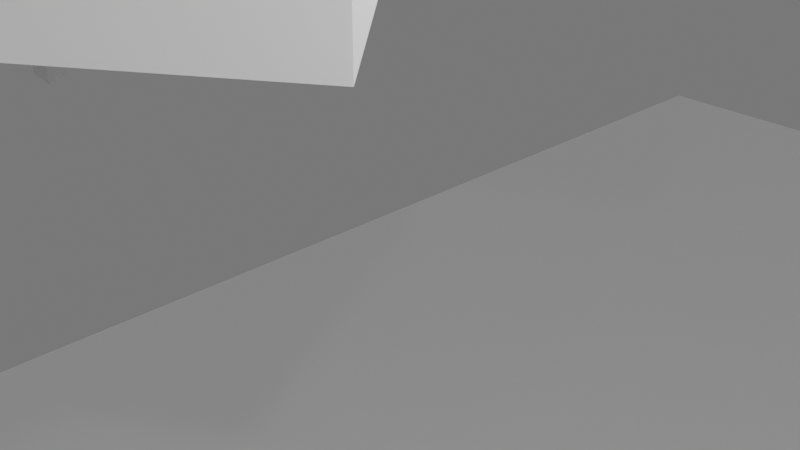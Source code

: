 # Source: Slime.blend  (saved by Blender 4.1.24; exported with 4.5.12 LTS)
import bpy
from mathutils import Matrix  # noqa: F401  (used for matrix-valued properties, if any)

bpy.ops.wm.read_factory_settings(use_empty=True)
scene = bpy.context.scene
scene.name = 'Scene'

# ---- collections
col_collection = bpy.data.collections.new('Collection'); scene.collection.children.link(col_collection)

# ---- materials (node trees are filled in below, after node groups)
mat_material_001 = bpy.data.materials.new('Material.001')
mat_material_001.use_transparent_shadow = False
mat_material_002 = bpy.data.materials.new('Material.002')
mat_material_002.use_transparent_shadow = False
mat_material_003 = bpy.data.materials.new('Material.003')
mat_material_003.use_transparent_shadow = False

# ---- material node trees
mat_material_001.use_nodes = True; mat_material_001.node_tree.nodes.clear()
_N = mat_material_001.node_tree.nodes; _L = mat_material_001.node_tree.links
n0 = _N.new('ShaderNodeBsdfPrincipled'); n0.name = 'Principled BSDF'; n0.location = (10, 300)
n0.inputs[0].default_value = (0.0, 0.0, 0.0, 1.0)
n0.inputs[1].default_value = 0.04724
n0.inputs[2].default_value = 0.0
n1 = _N.new('ShaderNodeOutputMaterial'); n1.name = 'Material Output'; n1.location = (300, 300)
_L.new(n0.outputs[0], n1.inputs[0])
n1.is_active_output = True
mat_material_002.use_nodes = True; mat_material_002.node_tree.nodes.clear()
_N = mat_material_002.node_tree.nodes; _L = mat_material_002.node_tree.links
n0 = _N.new('ShaderNodeBsdfPrincipled'); n0.name = 'Principled BSDF'; n0.location = (10, 300)
n0.inputs[0].default_value = (0.001453, 0.8002, 0.0, 1.0)
n0.inputs[2].default_value = 0.08268
n1 = _N.new('ShaderNodeOutputMaterial'); n1.name = 'Material Output'; n1.location = (300, 300)
_L.new(n0.outputs[0], n1.inputs[0])
n1.is_active_output = True
mat_material_003.use_nodes = True; mat_material_003.node_tree.nodes.clear()
_N = mat_material_003.node_tree.nodes; _L = mat_material_003.node_tree.links
n0 = _N.new('ShaderNodeBsdfPrincipled'); n0.name = 'Principled BSDF'; n0.location = (10, 300)
n1 = _N.new('ShaderNodeOutputMaterial'); n1.name = 'Material Output'; n1.location = (300, 300)
_L.new(n0.outputs[0], n1.inputs[0])
n1.is_active_output = True

# ---- world
world_world = bpy.data.worlds.new('World'); scene.world = world_world
world_world.use_nodes = True; world_world.node_tree.nodes.clear()
_N = world_world.node_tree.nodes; _L = world_world.node_tree.links
n0 = _N.new('ShaderNodeOutputWorld'); n0.name = 'World Output'; n0.location = (300, 300)
n1 = _N.new('ShaderNodeBackground'); n1.name = 'Background'; n1.location = (10, 300)
n1.inputs[0].default_value = (0.1887, 0.1887, 0.1887, 1.0)
_L.new(n1.outputs[0], n0.inputs[0])
n0.is_active_output = True
world_world.color = (0.05088, 0.05088, 0.05088)
world_world.use_sun_shadow = False
world_world.sun_shadow_jitter_overblur = 0.0

# ---- cameras
cam_camera = bpy.data.cameras.new('Camera')
cam_camera.clip_end = 100.0
cam_camera.ortho_scale = 7.314

# ---- lights
light_light = bpy.data.lights.new('Light', 'POINT')
light_light.transmission_factor = 0.0
light_light.energy = 1000.0
light_light.shadow_soft_size = 0.1
light_light.shadow_maximum_resolution = 0.006
light_light.use_absolute_resolution = True
light_sun = bpy.data.lights.new('Sun', 'SUN')
light_sun.transmission_factor = 0.0
light_sun.energy = 1.0

# ---- meshes
me_cube_002 = bpy.data.meshes.new('Cube.002')
me_cube_002.from_pydata([], [], [])
_uv = me_cube_002.uv_layers.new(name='UVMap')
_uv.uv.foreach_set('vector', [])
me_cube_002.materials.append(mat_material_001)
me_cube_002.materials.append(mat_material_002)
me_cube_002.materials.append(mat_material_003)
me_cube_002.update()
me_plane = bpy.data.meshes.new('Plane')
me_plane.from_pydata([(-0.1, -0.1, 0.0), (0.1, -0.1, 0.0), (-0.1, 0.1, 0.0), (0.1, 0.1, 0.0)], [], [(0, 1, 3, 2)])
_uv = me_plane.uv_layers.new(name='UVMap')
_uv.uv.foreach_set('vector', [0.0, 0.0, 1.0, 0.0, 1.0, 1.0, 0.0, 1.0])
me_plane.update()
me_cube = bpy.data.meshes.new('Cube')
me_cube.from_pydata([], [], [])
_uv = me_cube.uv_layers.new(name='UVMap')
_uv.uv.foreach_set('vector', [])
me_cube.update()
me_cube_007 = bpy.data.meshes.new('Cube.007')
me_cube_007.from_pydata([], [], [])
_uv = me_cube_007.uv_layers.new(name='UVMap')
_uv.uv.foreach_set('vector', [])
me_cube_007.materials.append(mat_material_002)
me_cube_007.update()
me_cube_010 = bpy.data.meshes.new('Cube.010')
me_cube_010.from_pydata([(0.09777, -0.05647, -0.05413), (0.09777, -0.05647, 0.05413), (0.09199, 0.05647, -0.04835), (0.09199, 0.05647, 0.04835), (0.1517, -0.1755, 0.1517), (0.1517, -0.1755, -0.1517), (0.07481, -0.4899, 0.07481), (0.07481, -0.4899, -0.07481), (0.01971, -0.6643, 0.1782), (0.01971, -0.7022, 0.1674), (0.008905, -0.6609, 0.3076), (0.008905, -0.6765, 0.3161), (0.006828, -0.481, 0.4564), (0.006828, -0.4814, 0.47), (0.07252, -0.3651, 0.293), (0.07252, -0.3078, 0.4262), (0.01653, -0.1702, 0.3105), (0.01653, -0.1639, 0.3429), (0.0, 0.1, -0.08977), (0.0, 0.1, 0.08977), (0.0, -0.1, -0.1), (0.0, -0.1, 0.1), (0.0, -0.1755, -0.1517), (0.0, -0.1755, 0.1517), (0.0, -0.4899, -0.07481), (0.0, -0.4899, 0.07481), (0.0, -0.7022, 0.1674), (0.0, -0.6643, 0.1782), (0.0, 0.14, -0.115), (0.0, 0.14, 0.115), (0.0, 0.2531, -0.0582), (0.0, 0.2531, 0.0582), (0.0, -0.6765, 0.3161), (0.0, -0.6609, 0.3076), (0.0, -0.4814, 0.47), (0.0, -0.481, 0.4564), (0.0, -0.3078, 0.4262), (0.0, -0.3651, 0.293), (0.0, -0.1639, 0.3429), (0.0, -0.1702, 0.3105), (0.08977, 0.1, 0.08977), (0.08977, 0.1, -0.08977), (0.1, -0.1, -0.1), (0.1, -0.1, 0.1), (0.4172, 0.05493, 0.3361), (0.3698, 0.05812, 0.2837), (0.3693, -0.02406, 0.2734), (0.4225, -0.02763, 0.332), (0.5312, 0.003845, -0.03557), (0.4691, 0.01328, -0.0682), (0.4627, -0.06682, -0.08833), (0.5322, -0.07738, -0.0518), (0.5051, -0.02771, -0.3279), (0.4847, -0.02408, -0.3339), (0.4813, -0.04795, -0.3414), (0.5041, -0.05201, -0.3347), (0.115, 0.14, 0.115), (0.115, 0.14, -0.115), (0.0582, 0.2531, 0.0582), (0.0582, 0.2531, -0.0582), (-0.09777, -0.05647, -0.05413), (-0.09777, -0.05647, 0.05413), (-0.09199, 0.05647, -0.04835), (-0.09199, 0.05647, 0.04835), (-0.1517, -0.1755, 0.1517), (-0.1517, -0.1755, -0.1517), (-0.07481, -0.4899, 0.07481), (-0.07481, -0.4899, -0.07481), (-0.01971, -0.6643, 0.1782), (-0.01971, -0.7022, 0.1674), (-0.008905, -0.6609, 0.3076), (-0.008905, -0.6765, 0.3161), (-0.006828, -0.481, 0.4564), (-0.006828, -0.4814, 0.47), (-0.07252, -0.3651, 0.293), (-0.07252, -0.3078, 0.4262), (-0.01653, -0.1702, 0.3105), (-0.01653, -0.1639, 0.3429), (-0.08977, 0.1, 0.08977), (-0.08977, 0.1, -0.08977), (-0.1, -0.1, -0.1), (-0.1, -0.1, 0.1), (-0.4172, 0.05493, 0.3361), (-0.3698, 0.05812, 0.2837), (-0.3693, -0.02406, 0.2734), (-0.4225, -0.02763, 0.332), (-0.5312, 0.003845, -0.03557), (-0.4691, 0.01328, -0.0682), (-0.4627, -0.06682, -0.08833), (-0.5322, -0.07738, -0.0518), (-0.5051, -0.02771, -0.3279), (-0.4847, -0.02408, -0.3339), (-0.4813, -0.04795, -0.3414), (-0.5041, -0.05201, -0.3347), (-0.115, 0.14, 0.115), (-0.115, 0.14, -0.115), (-0.0582, 0.2531, 0.0582), (-0.0582, 0.2531, -0.0582), (0.0, 0.2531, 0.0803), (0.0803, 0.2531, 0.0803), (0.0803, 0.2531, -0.0803), (0.0, 0.2531, -0.0803), (-0.0803, 0.2531, 0.0803), (-0.0803, 0.2531, -0.0803), (0.0, 0.3635, 0.105), (0.0, 0.3635, -0.105), (0.105, 0.3635, 0.105), (0.105, 0.3635, -0.105), (-0.105, 0.3635, 0.105), (-0.105, 0.3635, -0.105), (0.0, 0.5302, 0.06813), (0.0, 0.5302, -0.06813), (0.06813, 0.5302, 0.06813), (0.06813, 0.5302, -0.06813), (-0.06813, 0.5302, 0.06813), (-0.06813, 0.5302, -0.06813)], [], [(19, 40, 56, 29), (1, 0, 46, 47), (18, 41, 42, 20), (22, 5, 7, 24), (20, 42, 5, 22), (42, 43, 4, 5), (5, 4, 6, 7), (26, 9, 11, 32), (7, 6, 8, 9), (24, 7, 9, 26), (29, 56, 99, 98), (40, 41, 57, 56), (59, 30, 105, 107), (32, 11, 13, 34), (9, 8, 10, 11), (11, 10, 12, 13), (13, 12, 14, 15), (34, 13, 15, 36), (15, 14, 16, 17), (36, 15, 17, 38), (17, 16, 39, 38), (12, 35, 37, 14), (14, 37, 39, 16), (10, 33, 35, 12), (8, 27, 33, 10), (57, 28, 101, 100), (41, 18, 28, 57), (4, 23, 25, 6), (6, 25, 27, 8), (43, 21, 23, 4), (40, 19, 21, 43), (3, 2, 41, 40), (2, 0, 42, 41), (1, 3, 40, 43), (0, 1, 43, 42), (44, 47, 51, 48), (0, 2, 45, 46), (3, 1, 47, 44), (2, 3, 44, 45), (51, 50, 54, 55), (45, 44, 48, 49), (47, 46, 50, 51), (46, 45, 49, 50), (53, 52, 55, 54), (50, 49, 53, 54), (48, 51, 55, 52), (49, 48, 52, 53), (100, 99, 56, 57), (19, 29, 94, 78), (61, 85, 84, 60), (18, 20, 80, 79), (22, 24, 67, 65), (20, 22, 65, 80), (80, 65, 64, 81), (65, 67, 66, 64), (26, 32, 71, 69), (67, 69, 68, 66), (24, 26, 69, 67), (29, 98, 102, 94), (78, 94, 95, 79), (97, 96, 108, 109), (32, 34, 73, 71), (69, 71, 70, 68), (71, 73, 72, 70), (73, 75, 74, 72), (34, 36, 75, 73), (75, 77, 76, 74), (36, 38, 77, 75), (77, 38, 39, 76), (72, 74, 37, 35), (74, 76, 39, 37), (70, 72, 35, 33), (68, 70, 33, 27), (95, 103, 101, 28), (79, 95, 28, 18), (64, 66, 25, 23), (66, 68, 27, 25), (81, 64, 23, 21), (78, 81, 21, 19), (63, 78, 79, 62), (62, 79, 80, 60), (61, 81, 78, 63), (60, 80, 81, 61), (82, 86, 89, 85), (60, 84, 83, 62), (63, 82, 85, 61), (62, 83, 82, 63), (89, 93, 92, 88), (83, 87, 86, 82), (85, 89, 88, 84), (84, 88, 87, 83), (91, 92, 93, 90), (88, 92, 91, 87), (86, 90, 93, 89), (87, 91, 90, 86), (103, 95, 94, 102), (58, 31, 98, 99), (59, 58, 99, 100), (30, 59, 100, 101), (31, 96, 102, 98), (96, 97, 103, 102), (97, 30, 101, 103), (107, 105, 111, 113), (109, 108, 114, 115), (31, 58, 106, 104), (30, 97, 109, 105), (96, 31, 104, 108), (58, 59, 107, 106), (111, 110, 112, 113), (111, 115, 114, 110), (104, 106, 112, 110), (105, 109, 115, 111), (108, 104, 110, 114), (106, 107, 113, 112)])
_uv = me_cube_010.uv_layers.new(name='UVMap')
_uv.uv.foreach_set('vector', [0.75, 0.5, 0.625, 0.5, 0.625, 0.5, 0.75, 0.5, 0.5689, 0.6956, 0.4311, 0.6956, 0.4311, 0.6956, 0.5689, 0.6956, 0.25, 0.5, 0.375, 0.5, 0.375, 0.75, 0.25, 0.75, 0.25, 0.75, 0.375, 0.75, 0.375, 0.75, 0.25, 0.75, 0.25, 0.75, 0.375, 0.75, 0.375, 0.75, 0.25, 0.75, 0.375, 0.75, 0.625, 0.75, 0.625, 0.75, 0.375, 0.75, 0.375, 0.75, 0.625, 0.75, 0.625, 0.75, 0.375, 0.75, 0.25, 0.75, 0.375, 0.75, 0.375, 0.75, 0.25, 0.75, 0.375, 0.75, 0.625, 0.75, 0.625, 0.75, 0.375, 0.75, 0.25, 0.75, 0.375, 0.75, 0.375, 0.75, 0.25, 0.75, 0.75, 0.5, 0.625, 0.5, 0.625, 0.5, 0.75, 0.5, 0.625, 0.5, 0.375, 0.5, 0.375, 0.5, 0.625, 0.5, 0.4094, 0.4656, 0.4094, 0.375, 0.4094, 0.375, 0.4094, 0.4656, 0.25, 0.75, 0.375, 0.75, 0.375, 0.75, 0.25, 0.75, 0.375, 0.75, 0.625, 0.75, 0.625, 0.75, 0.375, 0.75, 0.375, 0.75, 0.625, 0.75, 0.625, 0.75, 0.375, 0.75, 0.375, 0.75, 0.625, 0.75, 0.625, 0.75, 0.375, 0.75, 0.25, 0.75, 0.375, 0.75, 0.375, 0.75, 0.25, 0.75, 0.375, 0.75, 0.625, 0.75, 0.625, 0.75, 0.375, 0.75, 0.25, 0.75, 0.375, 0.75, 0.375, 0.75, 0.25, 0.75, 0.375, 0.75, 0.625, 0.75, 0.625, 0.875, 0.375, 0.875, 0.625, 0.75, 0.75, 0.75, 0.75, 0.75, 0.625, 0.75, 0.625, 0.75, 0.75, 0.75, 0.75, 0.75, 0.625, 0.75, 0.625, 0.75, 0.75, 0.75, 0.75, 0.75, 0.625, 0.75, 0.625, 0.75, 0.75, 0.75, 0.75, 0.75, 0.625, 0.75, 0.375, 0.5, 0.25, 0.5, 0.25, 0.5, 0.375, 0.5, 0.375, 0.5, 0.25, 0.5, 0.25, 0.5, 0.375, 0.5, 0.625, 0.75, 0.75, 0.75, 0.75, 0.75, 0.625, 0.75, 0.625, 0.75, 0.75, 0.75, 0.75, 0.75, 0.625, 0.75, 0.625, 0.75, 0.75, 0.75, 0.75, 0.75, 0.625, 0.75, 0.625, 0.5, 0.75, 0.5, 0.75, 0.75, 0.625, 0.75, 0.566, 0.5544, 0.434, 0.5544, 0.375, 0.5, 0.625, 0.5, 0.434, 0.5544, 0.4311, 0.6956, 0.375, 0.75, 0.375, 0.5, 0.5689, 0.6956, 0.566, 0.5544, 0.625, 0.5, 0.625, 0.75, 0.4311, 0.6956, 0.5689, 0.6956, 0.625, 0.75, 0.375, 0.75, 0.566, 0.5544, 0.5689, 0.6956, 0.5689, 0.6956, 0.566, 0.5544, 0.4311, 0.6956, 0.434, 0.5544, 0.434, 0.5544, 0.4311, 0.6956, 0.566, 0.5544, 0.5689, 0.6956, 0.5689, 0.6956, 0.566, 0.5544, 0.434, 0.5544, 0.566, 0.5544, 0.566, 0.5544, 0.434, 0.5544, 0.5689, 0.6956, 0.4311, 0.6956, 0.4311, 0.6956, 0.5689, 0.6956, 0.434, 0.5544, 0.566, 0.5544, 0.566, 0.5544, 0.434, 0.5544, 0.5689, 0.6956, 0.4311, 0.6956, 0.4311, 0.6956, 0.5689, 0.6956, 0.4311, 0.6956, 0.434, 0.5544, 0.434, 0.5544, 0.4311, 0.6956, 0.434, 0.5544, 0.566, 0.5544, 0.5689, 0.6956, 0.4311, 0.6956, 0.4311, 0.6956, 0.434, 0.5544, 0.434, 0.5544, 0.4311, 0.6956, 0.566, 0.5544, 0.5689, 0.6956, 0.5689, 0.6956, 0.566, 0.5544, 0.434, 0.5544, 0.566, 0.5544, 0.566, 0.5544, 0.434, 0.5544, 0.375, 0.5, 0.625, 0.5, 0.625, 0.5, 0.375, 0.5, 0.75, 0.5, 0.75, 0.5, 0.625, 0.5, 0.625, 0.5, 0.5689, 0.6956, 0.5689, 0.6956, 0.4311, 0.6956, 0.4311, 0.6956, 0.25, 0.5, 0.25, 0.75, 0.375, 0.75, 0.375, 0.5, 0.25, 0.75, 0.25, 0.75, 0.375, 0.75, 0.375, 0.75, 0.25, 0.75, 0.25, 0.75, 0.375, 0.75, 0.375, 0.75, 0.375, 0.75, 0.375, 0.75, 0.625, 0.75, 0.625, 0.75, 0.375, 0.75, 0.375, 0.75, 0.625, 0.75, 0.625, 0.75, 0.25, 0.75, 0.25, 0.75, 0.375, 0.75, 0.375, 0.75, 0.375, 0.75, 0.375, 0.75, 0.625, 0.75, 0.625, 0.75, 0.25, 0.75, 0.25, 0.75, 0.375, 0.75, 0.375, 0.75, 0.75, 0.5, 0.75, 0.5, 0.625, 0.5, 0.625, 0.5, 0.625, 0.5, 0.625, 0.5, 0.375, 0.5, 0.375, 0.5, 0.4094, 0.4656, 0.5906, 0.4656, 0.5906, 0.4656, 0.4094, 0.4656, 0.25, 0.75, 0.25, 0.75, 0.375, 0.75, 0.375, 0.75, 0.375, 0.75, 0.375, 0.75, 0.625, 0.75, 0.625, 0.75, 0.375, 0.75, 0.375, 0.75, 0.625, 0.75, 0.625, 0.75, 0.375, 0.75, 0.375, 0.75, 0.625, 0.75, 0.625, 0.75, 0.25, 0.75, 0.25, 0.75, 0.375, 0.75, 0.375, 0.75, 0.375, 0.75, 0.375, 0.75, 0.625, 0.75, 0.625, 0.75, 0.25, 0.75, 0.25, 0.75, 0.375, 0.75, 0.375, 0.75, 0.375, 0.75, 0.375, 0.875, 0.625, 0.875, 0.625, 0.75, 0.625, 0.75, 0.625, 0.75, 0.75, 0.75, 0.75, 0.75, 0.625, 0.75, 0.625, 0.75, 0.75, 0.75, 0.75, 0.75, 0.625, 0.75, 0.625, 0.75, 0.75, 0.75, 0.75, 0.75, 0.625, 0.75, 0.625, 0.75, 0.75, 0.75, 0.75, 0.75, 0.375, 0.5, 0.375, 0.5, 0.25, 0.5, 0.25, 0.5, 0.375, 0.5, 0.375, 0.5, 0.25, 0.5, 0.25, 0.5, 0.625, 0.75, 0.625, 0.75, 0.75, 0.75, 0.75, 0.75, 0.625, 0.75, 0.625, 0.75, 0.75, 0.75, 0.75, 0.75, 0.625, 0.75, 0.625, 0.75, 0.75, 0.75, 0.75, 0.75, 0.625, 0.5, 0.625, 0.75, 0.75, 0.75, 0.75, 0.5, 0.566, 0.5544, 0.625, 0.5, 0.375, 0.5, 0.434, 0.5544, 0.434, 0.5544, 0.375, 0.5, 0.375, 0.75, 0.4311, 0.6956, 0.5689, 0.6956, 0.625, 0.75, 0.625, 0.5, 0.566, 0.5544, 0.4311, 0.6956, 0.375, 0.75, 0.625, 0.75, 0.5689, 0.6956, 0.566, 0.5544, 0.566, 0.5544, 0.5689, 0.6956, 0.5689, 0.6956, 0.4311, 0.6956, 0.4311, 0.6956, 0.434, 0.5544, 0.434, 0.5544, 0.566, 0.5544, 0.566, 0.5544, 0.5689, 0.6956, 0.5689, 0.6956, 0.434, 0.5544, 0.434, 0.5544, 0.566, 0.5544, 0.566, 0.5544, 0.5689, 0.6956, 0.5689, 0.6956, 0.4311, 0.6956, 0.4311, 0.6956, 0.434, 0.5544, 0.434, 0.5544, 0.566, 0.5544, 0.566, 0.5544, 0.5689, 0.6956, 0.5689, 0.6956, 0.4311, 0.6956, 0.4311, 0.6956, 0.4311, 0.6956, 0.4311, 0.6956, 0.434, 0.5544, 0.434, 0.5544, 0.434, 0.5544, 0.4311, 0.6956, 0.5689, 0.6956, 0.566, 0.5544, 0.4311, 0.6956, 0.4311, 0.6956, 0.434, 0.5544, 0.434, 0.5544, 0.566, 0.5544, 0.566, 0.5544, 0.5689, 0.6956, 0.5689, 0.6956, 0.434, 0.5544, 0.434, 0.5544, 0.566, 0.5544, 0.566, 0.5544, 0.375, 0.5, 0.375, 0.5, 0.625, 0.5, 0.625, 0.5, 0.5906, 0.4656, 0.5906, 0.375, 0.625, 0.375, 0.625, 0.5, 0.4094, 0.4656, 0.5906, 0.4656, 0.625, 0.5, 0.375, 0.5, 0.4094, 0.375, 0.4094, 0.4656, 0.375, 0.5, 0.375, 0.375, 0.5906, 0.375, 0.5906, 0.4656, 0.625, 0.5, 0.625, 0.375, 0.5906, 0.4656, 0.4094, 0.4656, 0.375, 0.5, 0.625, 0.5, 0.4094, 0.4656, 0.4094, 0.375, 0.375, 0.375, 0.375, 0.5, 0.4094, 0.4656, 0.4094, 0.375, 0.4094, 0.375, 0.4094, 0.4656, 0.4094, 0.4656, 0.5906, 0.4656, 0.5906, 0.4656, 0.4094, 0.4656, 0.5906, 0.375, 0.5906, 0.4656, 0.5906, 0.4656, 0.5906, 0.375, 0.4094, 0.375, 0.4094, 0.4656, 0.4094, 0.4656, 0.4094, 0.375, 0.5906, 0.4656, 0.5906, 0.375, 0.5906, 0.375, 0.5906, 0.4656, 0.5906, 0.4656, 0.4094, 0.4656, 0.4094, 0.4656, 0.5906, 0.4656, 0.4094, 0.375, 0.5906, 0.375, 0.5906, 0.4656, 0.4094, 0.4656, 0.4094, 0.375, 0.4094, 0.4656, 0.5906, 0.4656, 0.5906, 0.375, 0.5906, 0.375, 0.5906, 0.4656, 0.5906, 0.4656, 0.5906, 0.375, 0.4094, 0.375, 0.4094, 0.4656, 0.4094, 0.4656, 0.4094, 0.375, 0.5906, 0.4656, 0.5906, 0.375, 0.5906, 0.375, 0.5906, 0.4656, 0.5906, 0.4656, 0.4094, 0.4656, 0.4094, 0.4656, 0.5906, 0.4656])
me_cube_010.update()
arm_armature_001 = bpy.data.armatures.new('Armature.001')  # bones are not reproduced

# ---- objects
ob_light = bpy.data.objects.new('Light', light_light)
ob_camera = bpy.data.objects.new('Camera', cam_camera)
ob_cube = bpy.data.objects.new('Cube', me_cube_002)
ob_sun = bpy.data.objects.new('Sun', light_sun)
ob_plane = bpy.data.objects.new('Plane', me_plane)
ob_cube_001 = bpy.data.objects.new('Cube.001', me_cube)
ob_cube_002 = bpy.data.objects.new('Cube.002', me_cube_007)
ob_cube_003 = bpy.data.objects.new('Cube.003', me_cube_010)
ob_armature = bpy.data.objects.new('Armature', arm_armature_001)

# ---- transforms, parenting, visibility, modifiers, constraints
ob_light.location = (4.076, 1.005, 5.904)
ob_light.rotation_euler = (0.6503, 0.05522, 1.866)
ob_light.lock_rotations_4d = False
ob_light.empty_display_type = 'ARROWS'
ob_light.color = (0.0, 0.0, 0.0, 0.0)
ob_light.lineart.crease_threshold = 0.0
ob_camera.location = (7.359, -6.926, 4.958)
ob_camera.rotation_euler = (1.109, 0.0, 0.8149)
ob_camera.lock_rotations_4d = False
ob_camera.empty_display_type = 'ARROWS'
ob_camera.color = (0.0, 0.0, 0.0, 0.0)
ob_camera.display_type = 'WIRE'
ob_camera.lineart.crease_threshold = 0.0
ob_cube.location = (0.0, 0.0, 0.0)
_m = ob_cube.modifiers.new('Subdivision', 'SUBSURF')
_m.levels = 3
_m = ob_cube.modifiers.new('Mirror', 'MIRROR')
_m.use_axis = (False, True, False)
ob_sun.location = (8.826, -11.85, 4.931)
ob_sun.rotation_euler = (0.9505, 0.9348, 0.5082)
ob_plane.location = (8.826, 7.643, -12.4)
ob_plane.scale = (277.7, 277.7, 277.7)
ob_cube_001.location = (0.0, 0.0, 0.0)
ob_cube_001.scale = (26.34, 26.34, 26.34)
_m = ob_cube_001.modifiers.new('Subdivision', 'SUBSURF')
_m.levels = 2
ob_cube_002.location = (0.0, 0.0, -0.8346)
ob_cube_002.scale = (0.803, 2.005, 2.005)
_m = ob_cube_002.modifiers.new('Subdivision', 'SUBSURF')
_m.levels = 2
ob_cube_003.parent = ob_armature
ob_cube_003.matrix_parent_inverse = Matrix(((1.0, -0.0, 0.0, -1.223), (-0.0, 1.0, -0.0, -2.98e-08), (0.0, -0.0, 1.0, -0.0), (-0.0, 0.0, -0.0, 1.0)))
ob_cube_003.location = (0.0, 0.0, 0.0)
ob_cube_003.scale = (12.88, 12.88, 12.88)
_vg = ob_cube_003.vertex_groups.new(name='Root')
for _i, _w in zip([0, 1, 2, 3, 4, 5, 18, 19, 20, 21, 22, 23, 28, 29, 30, 31, 40, 41, 42, 43, 46, 56, 57, 58, 59, 60, 61, 62, 63, 64, 65, 78, 79, 80, 81, 84, 94, 95, 96, 97, 98, 99, 100, 101, 102, 103, 104, 105, 106, 107, 108, 109, 110, 112, 114], [0.7757, 0.3189, 0.7912, 0.2739, 0.199, 0.3628, 0.968, 0.8976, 0.9239, 0.7799, 0.7756, 0.1696, 0.9681, 0.9289, 0.915, 0.909, 0.7248, 0.9082, 0.7831, 0.5598, 0.03091, 0.8383, 0.9369, 0.8708, 0.8693, 0.7737, 0.3182, 0.7882, 0.2729, 0.1989, 0.3625, 0.7216, 0.9066, 0.7823, 0.5592, 0.03073, 0.8338, 0.9366, 0.856, 0.8755, 0.9299, 0.8985, 0.9151, 0.9469, 0.887, 0.919, 0.1281, 0.1264, 0.157, 0.1553, 0.1576, 0.1584, 0.02051, 0.01054, 0.01022]): _vg.add([_i], _w, 'REPLACE')
_vg = ob_cube_003.vertex_groups.new(name='Leg.000.L')
for _i, _w in zip([0, 1, 2, 3, 4, 5, 19, 21, 29, 40, 41, 42, 43, 44, 45, 46, 47, 56, 57, 99], [0.1804, 0.6152, 0.2051, 0.7349, 0.067, 0.0009782, 0.04332, 0.027, 0.007127, 0.2639, 0.08195, 0.06876, 0.2295, 0.6081, 0.7887, 0.5719, 0.5165, 0.1409, 0.03482, 0.003678]): _vg.add([_i], _w, 'REPLACE')
_vg = ob_cube_003.vertex_groups.new(name='Leg.001.L')
for _i, _w in zip([44, 45, 46, 47, 48, 49, 50, 51], [0.4012, 0.1929, 0.3664, 0.4857, 0.9775, 0.9083, 0.19, 0.8978]): _vg.add([_i], _w, 'REPLACE')
_vg = ob_cube_003.vertex_groups.new(name='Leg.002.L')
for _i, _w in zip([49, 50, 51, 52, 53, 54, 55], [0.08607, 0.8085, 0.09982, 0.9942, 1.0, 1.007, 0.9974]): _vg.add([_i], _w, 'REPLACE')
_vg = ob_cube_003.vertex_groups.new(name='Head')
for _i, _w in zip([30, 31, 58, 59, 96, 97, 98, 99, 100, 101, 102, 103, 104, 105, 106, 107, 108, 109, 110, 111, 112, 113, 114, 115], [0.08273, 0.08494, 0.1177, 0.125, 0.1305, 0.1188, 0.05652, 0.07232, 0.07421, 0.04826, 0.08228, 0.07006, 0.8706, 0.873, 0.8409, 0.8436, 0.8401, 0.8404, 0.9643, 0.9849, 0.9694, 0.9782, 0.9695, 0.9761]): _vg.add([_i], _w, 'REPLACE')
_vg = ob_cube_003.vertex_groups.new(name='Leg.000.R')
for _i, _w in zip([19, 21, 29, 60, 61, 62, 63, 64, 65, 78, 79, 80, 81, 82, 83, 84, 85, 94, 95, 102], [0.04416, 0.02716, 0.007945, 0.1821, 0.6158, 0.208, 0.7358, 0.06711, 0.001395, 0.2664, 0.08372, 0.06939, 0.2299, 0.6081, 0.7887, 0.572, 0.5165, 0.1433, 0.03719, 0.006472]): _vg.add([_i], _w, 'REPLACE')
_vg = ob_cube_003.vertex_groups.new(name='Leg.001.R')
for _i, _w in zip([82, 83, 84, 85, 86, 87, 88, 89], [0.4012, 0.1929, 0.3664, 0.4857, 0.9775, 0.9083, 0.19, 0.8978]): _vg.add([_i], _w, 'REPLACE')
_vg = ob_cube_003.vertex_groups.new(name='Leg.002.R')
for _i, _w in zip([87, 88, 89, 90, 91, 92, 93], [0.08607, 0.8085, 0.09982, 0.9942, 1.0, 1.007, 0.9974]): _vg.add([_i], _w, 'REPLACE')
_vg = ob_cube_003.vertex_groups.new(name='Tail.000')
for _i, _w in zip([0, 1, 4, 5, 6, 7, 20, 21, 22, 23, 24, 42, 43, 60, 61, 64, 65, 66, 67, 80, 81], [0.04246, 0.04611, 0.6531, 0.5937, 0.1034, 0.8268, 0.04683, 0.1289, 0.2031, 0.7215, 0.9011, 0.1421, 0.1797, 0.04313, 0.04632, 0.6531, 0.5938, 0.1034, 0.8268, 0.1424, 0.1798]): _vg.add([_i], _w, 'REPLACE')
_vg = ob_cube_003.vertex_groups.new(name='Tail.001')
for _i, _w in zip([4, 6, 7, 23, 24, 25, 64, 66, 67], [0.07116, 0.8533, 0.1518, 0.06633, 0.06786, 0.9586, 0.07116, 0.8533, 0.1518]): _vg.add([_i], _w, 'REPLACE')
_vg = ob_cube_003.vertex_groups.new(name='Bone.002')
for _i, _w in zip([6, 8, 9, 10, 11, 26, 27, 32, 66, 68, 69, 70, 71], [0.01663, 0.9867, 0.999, 0.03675, 0.4537, 0.9968, 0.9977, 0.4874, 0.01663, 0.9867, 0.999, 0.03675, 0.4537]): _vg.add([_i], _w, 'REPLACE')
_vg = ob_cube_003.vertex_groups.new(name='Tail.003')
for _i, _w in zip([10, 11, 32, 33, 70, 71], [0.9547, 0.5474, 0.5127, 0.9917, 0.9547, 0.5474]): _vg.add([_i], _w, 'REPLACE')
_vg = ob_cube_003.vertex_groups.new(name='Tail.004')
for _i, _w in zip([12, 13, 14, 15, 16, 17, 34, 35, 36, 37, 38, 39, 72, 73, 74, 75, 76, 77], [0.9987, 1.002, 0.9997, 1.0, 1.0, 1.0, 1.0, 0.9997, 1.0, 0.9998, 1.0, 1.0, 0.9987, 1.002, 0.9997, 1.0, 1.0, 1.0]): _vg.add([_i], _w, 'REPLACE')
_m = ob_cube_003.modifiers.new('Armature', 'ARMATURE')
_m.object = ob_armature
ob_armature.location = (1.223, 2.98e-08, 4.403)

# ---- collection membership
col_collection.objects.link(ob_light)
col_collection.objects.link(ob_camera)
col_collection.objects.link(ob_cube)
col_collection.objects.link(ob_sun)
col_collection.objects.link(ob_plane)
col_collection.objects.link(ob_cube_001)
col_collection.objects.link(ob_cube_002)
col_collection.objects.link(ob_cube_003)
col_collection.objects.link(ob_armature)

# ---- scene / render settings (as saved in the file)
scene.camera = ob_camera
scene.frame_start = 5; scene.frame_end = 25; scene.frame_set(5)
scene.render.engine = 'BLENDER_EEVEE_NEXT'
scene.cycles.sampling_pattern = 'TABULATED_SOBOL'
scene.eevee.ray_tracing_options.trace_max_roughness = 0.0
bpy.context.view_layer.update()

